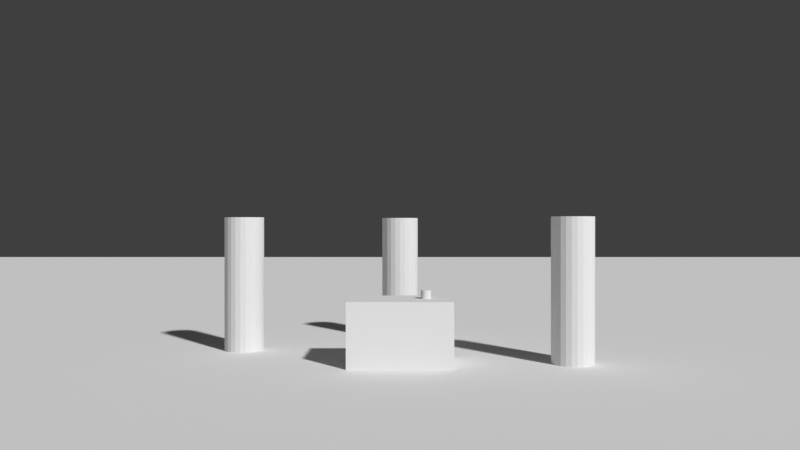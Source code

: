 # Source: ch09_12_staging_flat_depth.blend  (saved by Blender 5.3.31; exported with 4.5.12 LTS)
import bpy
from mathutils import Matrix  # noqa: F401  (used for matrix-valued properties, if any)

bpy.ops.wm.read_factory_settings(use_empty=True)
scene = bpy.context.scene
scene.name = 'SC_STAGING'

# ---- world
world_wo_dark = bpy.data.worlds.new('WO_Dark'); scene.world = world_wo_dark
world_wo_dark.use_nodes = True; world_wo_dark.node_tree.nodes.clear()
_N = world_wo_dark.node_tree.nodes; _L = world_wo_dark.node_tree.links
n0 = _N.new('ShaderNodeBackground'); n0.name = 'Background'; n0.location = (-200, 100)
n0.inputs[0].default_value = (0.05, 0.05, 0.05, 1.0)
n1 = _N.new('ShaderNodeOutputWorld'); n1.name = 'World Output'; n1.location = (200, 100)
_L.new(n0.outputs[0], n1.inputs[0])
n1.is_active_output = True
world_wo_dark.color = (0.1, 0.1, 0.1)

# ---- cameras
cam_cam = bpy.data.cameras.new('CAM')
cam_cam.lens = 35.0

# ---- meshes
me_me_floor = bpy.data.meshes.new('ME_Floor')
me_me_floor.from_pydata([(-30.0, -30.0, 0.0), (30.0, -30.0, 0.0), (-30.0, 30.0, 0.0), (30.0, 30.0, 0.0)], [], [(0, 1, 3, 2)])
me_me_floor.update()
me_me_table = bpy.data.meshes.new('ME_Table')
me_me_table.from_pydata([(-0.6, -0.4, -0.375), (-0.6, -0.4, 0.375), (-0.6, 0.4, -0.375), (-0.6, 0.4, 0.375), (0.6, -0.4, -0.375), (0.6, -0.4, 0.375), (0.6, 0.4, -0.375), (0.6, 0.4, 0.375)], [], [(0, 1, 3, 2), (2, 3, 7, 6), (6, 7, 5, 4), (4, 5, 1, 0), (2, 6, 4, 0), (7, 3, 1, 5)])
me_me_table.update()
me_me_cup = bpy.data.meshes.new('ME_Cup')
me_me_cup.from_pydata([(0.0, 0.06, -0.05), (0.0, 0.06, 0.05), (0.01553, 0.05796, -0.05), (0.01553, 0.05796, 0.05), (0.03, 0.05196, -0.05), (0.03, 0.05196, 0.05), (0.04243, 0.04243, -0.05), (0.04243, 0.04243, 0.05), (0.05196, 0.03, -0.05), (0.05196, 0.03, 0.05), (0.05796, 0.01553, -0.05), (0.05796, 0.01553, 0.05), (0.06, 0.0, -0.05), (0.06, 0.0, 0.05), (0.05796, -0.01553, -0.05), (0.05796, -0.01553, 0.05), (0.05196, -0.03, -0.05), (0.05196, -0.03, 0.05), (0.04243, -0.04243, -0.05), (0.04243, -0.04243, 0.05), (0.03, -0.05196, -0.05), (0.03, -0.05196, 0.05), (0.01553, -0.05796, -0.05), (0.01553, -0.05796, 0.05), (0.0, -0.06, -0.05), (0.0, -0.06, 0.05), (-0.01553, -0.05796, -0.05), (-0.01553, -0.05796, 0.05), (-0.03, -0.05196, -0.05), (-0.03, -0.05196, 0.05), (-0.04243, -0.04243, -0.05), (-0.04243, -0.04243, 0.05), (-0.05196, -0.03, -0.05), (-0.05196, -0.03, 0.05), (-0.05796, -0.01553, -0.05), (-0.05796, -0.01553, 0.05), (-0.06, 0.0, -0.05), (-0.06, 0.0, 0.05), (-0.05796, 0.01553, -0.05), (-0.05796, 0.01553, 0.05), (-0.05196, 0.03, -0.05), (-0.05196, 0.03, 0.05), (-0.04243, 0.04243, -0.05), (-0.04243, 0.04243, 0.05), (-0.03, 0.05196, -0.05), (-0.03, 0.05196, 0.05), (-0.01553, 0.05796, -0.05), (-0.01553, 0.05796, 0.05)], [], [(0, 1, 3, 2), (2, 3, 5, 4), (4, 5, 7, 6), (6, 7, 9, 8), (8, 9, 11, 10), (10, 11, 13, 12), (12, 13, 15, 14), (14, 15, 17, 16), (16, 17, 19, 18), (18, 19, 21, 20), (20, 21, 23, 22), (22, 23, 25, 24), (24, 25, 27, 26), (26, 27, 29, 28), (28, 29, 31, 30), (30, 31, 33, 32), (32, 33, 35, 34), (34, 35, 37, 36), (36, 37, 39, 38), (38, 39, 41, 40), (40, 41, 43, 42), (42, 43, 45, 44), (3, 1, 47, 45, 43, 41, 39, 37, 35, 33, 31, 29, 27, 25, 23, 21, 19, 17, 15, 13, 11, 9, 7, 5), (44, 45, 47, 46), (46, 47, 1, 0), (0, 2, 4, 6, 8, 10, 12, 14, 16, 18, 20, 22, 24, 26, 28, 30, 32, 34, 36, 38, 40, 42, 44, 46)])
me_me_cup.update()
me_me_a = bpy.data.meshes.new('ME_A')
me_me_a.from_pydata([(0.0, 0.25, -0.85), (0.0, 0.25, 0.85), (0.0647, 0.2415, -0.85), (0.0647, 0.2415, 0.85), (0.125, 0.2165, -0.85), (0.125, 0.2165, 0.85), (0.1768, 0.1768, -0.85), (0.1768, 0.1768, 0.85), (0.2165, 0.125, -0.85), (0.2165, 0.125, 0.85), (0.2415, 0.0647, -0.85), (0.2415, 0.0647, 0.85), (0.25, 0.0, -0.85), (0.25, 0.0, 0.85), (0.2415, -0.0647, -0.85), (0.2415, -0.0647, 0.85), (0.2165, -0.125, -0.85), (0.2165, -0.125, 0.85), (0.1768, -0.1768, -0.85), (0.1768, -0.1768, 0.85), (0.125, -0.2165, -0.85), (0.125, -0.2165, 0.85), (0.0647, -0.2415, -0.85), (0.0647, -0.2415, 0.85), (0.0, -0.25, -0.85), (0.0, -0.25, 0.85), (-0.0647, -0.2415, -0.85), (-0.0647, -0.2415, 0.85), (-0.125, -0.2165, -0.85), (-0.125, -0.2165, 0.85), (-0.1768, -0.1768, -0.85), (-0.1768, -0.1768, 0.85), (-0.2165, -0.125, -0.85), (-0.2165, -0.125, 0.85), (-0.2415, -0.0647, -0.85), (-0.2415, -0.0647, 0.85), (-0.25, 0.0, -0.85), (-0.25, 0.0, 0.85), (-0.2415, 0.0647, -0.85), (-0.2415, 0.0647, 0.85), (-0.2165, 0.125, -0.85), (-0.2165, 0.125, 0.85), (-0.1768, 0.1768, -0.85), (-0.1768, 0.1768, 0.85), (-0.125, 0.2165, -0.85), (-0.125, 0.2165, 0.85), (-0.0647, 0.2415, -0.85), (-0.0647, 0.2415, 0.85)], [], [(0, 1, 3, 2), (2, 3, 5, 4), (4, 5, 7, 6), (6, 7, 9, 8), (8, 9, 11, 10), (10, 11, 13, 12), (12, 13, 15, 14), (14, 15, 17, 16), (16, 17, 19, 18), (18, 19, 21, 20), (20, 21, 23, 22), (22, 23, 25, 24), (24, 25, 27, 26), (26, 27, 29, 28), (28, 29, 31, 30), (30, 31, 33, 32), (32, 33, 35, 34), (34, 35, 37, 36), (36, 37, 39, 38), (38, 39, 41, 40), (40, 41, 43, 42), (42, 43, 45, 44), (3, 1, 47, 45, 43, 41, 39, 37, 35, 33, 31, 29, 27, 25, 23, 21, 19, 17, 15, 13, 11, 9, 7, 5), (44, 45, 47, 46), (46, 47, 1, 0), (0, 2, 4, 6, 8, 10, 12, 14, 16, 18, 20, 22, 24, 26, 28, 30, 32, 34, 36, 38, 40, 42, 44, 46)])
me_me_a.update()
me_me_b = bpy.data.meshes.new('ME_B')
me_me_b.from_pydata([(0.0, 0.25, -0.85), (0.0, 0.25, 0.85), (0.0647, 0.2415, -0.85), (0.0647, 0.2415, 0.85), (0.125, 0.2165, -0.85), (0.125, 0.2165, 0.85), (0.1768, 0.1768, -0.85), (0.1768, 0.1768, 0.85), (0.2165, 0.125, -0.85), (0.2165, 0.125, 0.85), (0.2415, 0.0647, -0.85), (0.2415, 0.0647, 0.85), (0.25, 0.0, -0.85), (0.25, 0.0, 0.85), (0.2415, -0.0647, -0.85), (0.2415, -0.0647, 0.85), (0.2165, -0.125, -0.85), (0.2165, -0.125, 0.85), (0.1768, -0.1768, -0.85), (0.1768, -0.1768, 0.85), (0.125, -0.2165, -0.85), (0.125, -0.2165, 0.85), (0.0647, -0.2415, -0.85), (0.0647, -0.2415, 0.85), (0.0, -0.25, -0.85), (0.0, -0.25, 0.85), (-0.0647, -0.2415, -0.85), (-0.0647, -0.2415, 0.85), (-0.125, -0.2165, -0.85), (-0.125, -0.2165, 0.85), (-0.1768, -0.1768, -0.85), (-0.1768, -0.1768, 0.85), (-0.2165, -0.125, -0.85), (-0.2165, -0.125, 0.85), (-0.2415, -0.0647, -0.85), (-0.2415, -0.0647, 0.85), (-0.25, 0.0, -0.85), (-0.25, 0.0, 0.85), (-0.2415, 0.0647, -0.85), (-0.2415, 0.0647, 0.85), (-0.2165, 0.125, -0.85), (-0.2165, 0.125, 0.85), (-0.1768, 0.1768, -0.85), (-0.1768, 0.1768, 0.85), (-0.125, 0.2165, -0.85), (-0.125, 0.2165, 0.85), (-0.0647, 0.2415, -0.85), (-0.0647, 0.2415, 0.85)], [], [(0, 1, 3, 2), (2, 3, 5, 4), (4, 5, 7, 6), (6, 7, 9, 8), (8, 9, 11, 10), (10, 11, 13, 12), (12, 13, 15, 14), (14, 15, 17, 16), (16, 17, 19, 18), (18, 19, 21, 20), (20, 21, 23, 22), (22, 23, 25, 24), (24, 25, 27, 26), (26, 27, 29, 28), (28, 29, 31, 30), (30, 31, 33, 32), (32, 33, 35, 34), (34, 35, 37, 36), (36, 37, 39, 38), (38, 39, 41, 40), (40, 41, 43, 42), (42, 43, 45, 44), (3, 1, 47, 45, 43, 41, 39, 37, 35, 33, 31, 29, 27, 25, 23, 21, 19, 17, 15, 13, 11, 9, 7, 5), (44, 45, 47, 46), (46, 47, 1, 0), (0, 2, 4, 6, 8, 10, 12, 14, 16, 18, 20, 22, 24, 26, 28, 30, 32, 34, 36, 38, 40, 42, 44, 46)])
me_me_b.update()
me_me_c = bpy.data.meshes.new('ME_C')
me_me_c.from_pydata([(0.0, 0.25, -0.85), (0.0, 0.25, 0.85), (0.0647, 0.2415, -0.85), (0.0647, 0.2415, 0.85), (0.125, 0.2165, -0.85), (0.125, 0.2165, 0.85), (0.1768, 0.1768, -0.85), (0.1768, 0.1768, 0.85), (0.2165, 0.125, -0.85), (0.2165, 0.125, 0.85), (0.2415, 0.0647, -0.85), (0.2415, 0.0647, 0.85), (0.25, 0.0, -0.85), (0.25, 0.0, 0.85), (0.2415, -0.0647, -0.85), (0.2415, -0.0647, 0.85), (0.2165, -0.125, -0.85), (0.2165, -0.125, 0.85), (0.1768, -0.1768, -0.85), (0.1768, -0.1768, 0.85), (0.125, -0.2165, -0.85), (0.125, -0.2165, 0.85), (0.0647, -0.2415, -0.85), (0.0647, -0.2415, 0.85), (0.0, -0.25, -0.85), (0.0, -0.25, 0.85), (-0.0647, -0.2415, -0.85), (-0.0647, -0.2415, 0.85), (-0.125, -0.2165, -0.85), (-0.125, -0.2165, 0.85), (-0.1768, -0.1768, -0.85), (-0.1768, -0.1768, 0.85), (-0.2165, -0.125, -0.85), (-0.2165, -0.125, 0.85), (-0.2415, -0.0647, -0.85), (-0.2415, -0.0647, 0.85), (-0.25, 0.0, -0.85), (-0.25, 0.0, 0.85), (-0.2415, 0.0647, -0.85), (-0.2415, 0.0647, 0.85), (-0.2165, 0.125, -0.85), (-0.2165, 0.125, 0.85), (-0.1768, 0.1768, -0.85), (-0.1768, 0.1768, 0.85), (-0.125, 0.2165, -0.85), (-0.125, 0.2165, 0.85), (-0.0647, 0.2415, -0.85), (-0.0647, 0.2415, 0.85)], [], [(0, 1, 3, 2), (2, 3, 5, 4), (4, 5, 7, 6), (6, 7, 9, 8), (8, 9, 11, 10), (10, 11, 13, 12), (12, 13, 15, 14), (14, 15, 17, 16), (16, 17, 19, 18), (18, 19, 21, 20), (20, 21, 23, 22), (22, 23, 25, 24), (24, 25, 27, 26), (26, 27, 29, 28), (28, 29, 31, 30), (30, 31, 33, 32), (32, 33, 35, 34), (34, 35, 37, 36), (36, 37, 39, 38), (38, 39, 41, 40), (40, 41, 43, 42), (42, 43, 45, 44), (3, 1, 47, 45, 43, 41, 39, 37, 35, 33, 31, 29, 27, 25, 23, 21, 19, 17, 15, 13, 11, 9, 7, 5), (44, 45, 47, 46), (46, 47, 1, 0), (0, 2, 4, 6, 8, 10, 12, 14, 16, 18, 20, 22, 24, 26, 28, 30, 32, 34, 36, 38, 40, 42, 44, 46)])
me_me_c.update()

# ---- objects
ob_floor = bpy.data.objects.new('Floor', me_me_floor)
ob_table = bpy.data.objects.new('Table', me_me_table)
ob_cup = bpy.data.objects.new('Cup', me_me_cup)
ob_a = bpy.data.objects.new('A', me_me_a)
ob_b = bpy.data.objects.new('B', me_me_b)
ob_c = bpy.data.objects.new('C', me_me_c)
ob_cam = bpy.data.objects.new('CAM', cam_cam)

# ---- transforms, parenting, visibility, modifiers, constraints
ob_floor.location = (0.0, 0.0, 0.0)
ob_floor.color = (0.35, 0.35, 0.35, 1.0)
ob_table.location = (0.0, 0.0, 0.375)
ob_table.color = (0.4, 0.25, 0.1, 1.0)
ob_cup.location = (0.3, 0.0, 0.8)
ob_cup.color = (1.0, 1.0, 0.0, 1.0)
ob_a.location = (-2.0, 1.0, 0.85)
ob_a.color = (1.0, 0.0, 0.0, 1.0)
ob_b.location = (2.0, 0.0, 0.85)
ob_b.color = (0.0, 0.0, 1.0, 1.0)
ob_c.location = (0.0, 2.0, 0.85)
ob_c.color = (0.0, 1.0, 0.0, 1.0)
ob_cam.location = (0.0, -9.0, 1.6)
ob_cam.rotation_euler = (1.571, 0.0, 0.0)

# ---- collection membership
scene.collection.objects.link(ob_floor)
scene.collection.objects.link(ob_table)
scene.collection.objects.link(ob_cup)
scene.collection.objects.link(ob_a)
scene.collection.objects.link(ob_b)
scene.collection.objects.link(ob_c)
scene.collection.objects.link(ob_cam)

# ---- scene / render settings (as saved in the file)
scene.camera = ob_cam
scene.frame_start = 1; scene.frame_end = 72; scene.frame_set(36)
scene.render.engine = 'BLENDER_WORKBENCH'
scene.render.resolution_x = 320
scene.render.resolution_y = 180
scene.render.bake_bias = 0.0
scene.render.bake_samples = 0
scene.render.compositor_device = 'GPU'
scene.eevee.use_volume_custom_range = False
scene.eevee.fast_gi_thickness_near = 0.1
scene.eevee.fast_gi_thickness_far = 0.0
scene.eevee.ray_tracing_options.screen_trace_thickness = 0.1
scene.view_settings.view_transform = 'Standard'
bpy.context.view_layer.update()

# ---- added for rendering (the .blend has no usable light): sun
light_auto_sun = bpy.data.lights.new('AutoSun', 'SUN')
light_auto_sun.energy = 3.0
light_auto_sun.angle = 0.0523599
ob_auto_sun = bpy.data.objects.new('AutoSun', light_auto_sun)
scene.collection.objects.link(ob_auto_sun)
ob_auto_sun.rotation_euler = (0.872665, 0.174533, 0.523599)
bpy.context.view_layer.update()

